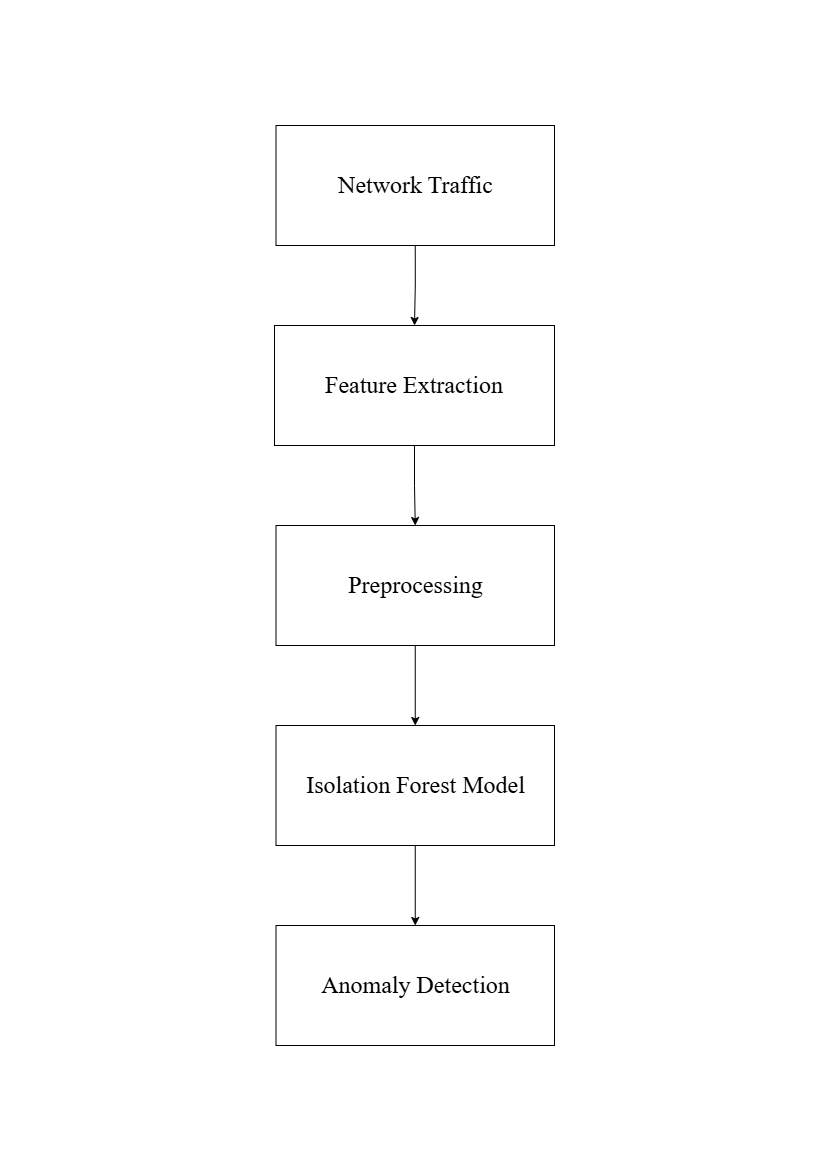

The diagram above was exported from draw.io. Its source (the exported page's mxGraphModel, read from the mxfile embedded in the PNG):
<mxGraphModel dx="2044" dy="1224" grid="1" gridSize="10" guides="1" tooltips="1" connect="1" arrows="1" fold="1" page="1" pageScale="1" pageWidth="827" pageHeight="1169" math="0" shadow="0">
  <root>
    <mxCell id="0" />
    <mxCell id="1" parent="0" />
    <mxCell id="-SZ0D8sX-F2ISXR4CDx0-6" edge="1" parent="1" source="-SZ0D8sX-F2ISXR4CDx0-1" style="edgeStyle=orthogonalEdgeStyle;rounded=0;orthogonalLoop=1;jettySize=auto;html=1;exitX=0.5;exitY=1;exitDx=0;exitDy=0;entryX=0.5;entryY=0;entryDx=0;entryDy=0;" target="-SZ0D8sX-F2ISXR4CDx0-2">
      <mxGeometry relative="1" as="geometry" />
    </mxCell>
    <mxCell id="-SZ0D8sX-F2ISXR4CDx0-1" parent="1" style="rounded=0;whiteSpace=wrap;html=1;" value="&lt;font style=&quot;font-size: 24px;&quot; face=&quot;Times New Roman&quot;&gt;Network Traffic&lt;/font&gt;" vertex="1">
      <mxGeometry height="120" width="278.5" x="275.5" y="125" as="geometry" />
    </mxCell>
    <mxCell id="-SZ0D8sX-F2ISXR4CDx0-7" edge="1" parent="1" source="-SZ0D8sX-F2ISXR4CDx0-2" style="edgeStyle=orthogonalEdgeStyle;rounded=0;orthogonalLoop=1;jettySize=auto;html=1;exitX=0.5;exitY=1;exitDx=0;exitDy=0;entryX=0.5;entryY=0;entryDx=0;entryDy=0;" target="-SZ0D8sX-F2ISXR4CDx0-3">
      <mxGeometry relative="1" as="geometry" />
    </mxCell>
    <mxCell id="-SZ0D8sX-F2ISXR4CDx0-2" parent="1" style="rounded=0;whiteSpace=wrap;html=1;" value="&lt;font style=&quot;font-size: 24px;&quot; face=&quot;Times New Roman&quot;&gt;Feature Extraction&lt;/font&gt;" vertex="1">
      <mxGeometry height="120" width="280" x="274" y="325" as="geometry" />
    </mxCell>
    <mxCell id="-SZ0D8sX-F2ISXR4CDx0-8" edge="1" parent="1" source="-SZ0D8sX-F2ISXR4CDx0-3" style="edgeStyle=orthogonalEdgeStyle;rounded=0;orthogonalLoop=1;jettySize=auto;html=1;exitX=0.5;exitY=1;exitDx=0;exitDy=0;entryX=0.5;entryY=0;entryDx=0;entryDy=0;" target="-SZ0D8sX-F2ISXR4CDx0-4">
      <mxGeometry relative="1" as="geometry" />
    </mxCell>
    <mxCell id="-SZ0D8sX-F2ISXR4CDx0-3" parent="1" style="rounded=0;whiteSpace=wrap;html=1;" value="&lt;font style=&quot;font-size: 24px;&quot; face=&quot;Times New Roman&quot;&gt;Preprocessing&lt;/font&gt;" vertex="1">
      <mxGeometry height="120" width="278.5" x="275.5" y="525" as="geometry" />
    </mxCell>
    <mxCell id="-SZ0D8sX-F2ISXR4CDx0-9" edge="1" parent="1" source="-SZ0D8sX-F2ISXR4CDx0-4" style="edgeStyle=orthogonalEdgeStyle;rounded=0;orthogonalLoop=1;jettySize=auto;html=1;exitX=0.5;exitY=1;exitDx=0;exitDy=0;entryX=0.5;entryY=0;entryDx=0;entryDy=0;" target="-SZ0D8sX-F2ISXR4CDx0-5">
      <mxGeometry relative="1" as="geometry" />
    </mxCell>
    <mxCell id="-SZ0D8sX-F2ISXR4CDx0-4" parent="1" style="rounded=0;whiteSpace=wrap;html=1;" value="&lt;font style=&quot;font-size: 24px;&quot; face=&quot;Times New Roman&quot;&gt;Isolation Forest Model&lt;/font&gt;" vertex="1">
      <mxGeometry height="120" width="278.5" x="275.5" y="725" as="geometry" />
    </mxCell>
    <mxCell id="-SZ0D8sX-F2ISXR4CDx0-5" parent="1" style="rounded=0;whiteSpace=wrap;html=1;" value="&lt;font style=&quot;font-size: 24px;&quot; face=&quot;Times New Roman&quot;&gt;Anomaly Detection&lt;/font&gt;" vertex="1">
      <mxGeometry height="120" width="278.5" x="275.5" y="925" as="geometry" />
    </mxCell>
  </root>
</mxGraphModel>